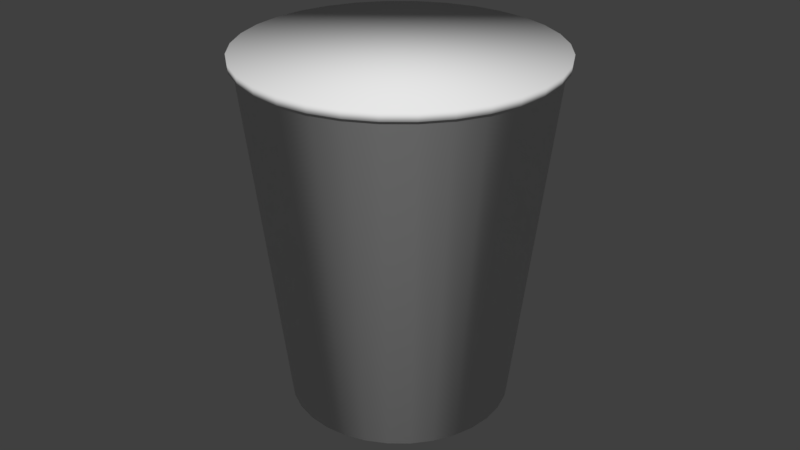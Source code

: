 # Source: cup_noodles.blend  (saved by Blender 2.78.0; exported with 4.5.12 LTS)
import bpy
from mathutils import Matrix  # noqa: F401  (used for matrix-valued properties, if any)

bpy.ops.wm.read_factory_settings(use_empty=True)
scene = bpy.context.scene
scene.name = 'Scene'

# ---- collections
col_collection_1 = bpy.data.collections.new('Collection 1'); scene.collection.children.link(col_collection_1)

# ---- materials (node trees are filled in below, after node groups)
mat_material_001 = bpy.data.materials.new('Material.001')
mat_material_001.alpha_threshold = 0.0
mat_material_001.use_transparent_shadow = False
mat_material_001.roughness = 0.5

# ---- material node trees

# ---- world
world_world = bpy.data.worlds.new('World'); scene.world = world_world
world_world.color = (0.05088, 0.05088, 0.05088)
world_world.use_sun_shadow = False
world_world.sun_shadow_jitter_overblur = 0.0
world_world.cycles.sampling_method = 'MANUAL'

# ---- meshes
me_cylinder = bpy.data.meshes.new('Cylinder')
me_cylinder.from_pydata([(9.754e-08, 0.0335, -0.0535), (1.182e-07, 0.047, 0.0535), (0.006536, 0.03286, -0.0535), (0.00917, 0.0461, 0.0535), (0.01282, 0.03095, -0.0535), (0.01799, 0.04342, 0.0535), (0.01861, 0.02785, -0.0535), (0.02611, 0.03908, 0.0535), (0.02369, 0.02369, -0.0535), (0.03323, 0.03323, 0.0535), (0.02785, 0.01861, -0.0535), (0.03908, 0.02611, 0.0535), (0.03095, 0.01282, -0.0535), (0.04342, 0.01799, 0.0535), (0.03286, 0.006536, -0.0535), (0.0461, 0.009169, 0.0535), (0.0335, 1.297e-07, -0.0535), (0.047, 6.389e-08, 0.0535), (0.03286, -0.006535, -0.0535), (0.0461, -0.009169, 0.0535), (0.03095, -0.01282, -0.0535), (0.04342, -0.01799, 0.0535), (0.02785, -0.01861, -0.0535), (0.03908, -0.02611, 0.0535), (0.02369, -0.02369, -0.0535), (0.03323, -0.03324, 0.0535), (0.01861, -0.02785, -0.0535), (0.02611, -0.03908, 0.0535), (0.01282, -0.03095, -0.0535), (0.01799, -0.04342, 0.0535), (0.006536, -0.03286, -0.0535), (0.00917, -0.0461, 0.0535), (8.662e-08, -0.0335, -0.0535), (1.029e-07, -0.047, 0.0535), (-0.006535, -0.03286, -0.0535), (-0.009169, -0.0461, 0.0535), (-0.01282, -0.03095, -0.0535), (-0.01799, -0.04342, 0.0535), (-0.01861, -0.02785, -0.0535), (-0.02611, -0.03908, 0.0535), (-0.02369, -0.02369, -0.0535), (-0.03323, -0.03324, 0.0535), (-0.02785, -0.01861, -0.0535), (-0.03908, -0.02611, 0.0535), (-0.03095, -0.01282, -0.0535), (-0.04342, -0.01799, 0.0535), (-0.03286, -0.006535, -0.0535), (-0.0461, -0.009169, 0.0535), (-0.0335, 1.595e-07, -0.0535), (-0.047, 1.057e-07, 0.0535), (-0.03286, 0.006536, -0.0535), (-0.0461, 0.009169, 0.0535), (-0.03095, 0.01282, -0.0535), (-0.04342, 0.01799, 0.0535), (-0.02785, 0.01861, -0.0535), (-0.03908, 0.02611, 0.0535), (-0.02369, 0.02369, -0.0535), (-0.03323, 0.03323, 0.0535), (-0.01861, 0.02786, -0.0535), (-0.02611, 0.03908, 0.0535), (-0.01282, 0.03095, -0.0535), (-0.01799, 0.04342, 0.0535), (-0.006535, 0.03286, -0.0535), (-0.009169, 0.0461, 0.0535), (1.177e-07, 0.04669, 0.05088), (0.009109, 0.04579, 0.05088), (0.01787, 0.04313, 0.05088), (0.02594, 0.03882, 0.05088), (0.03301, 0.03301, 0.05088), (0.03882, 0.02594, 0.05088), (0.04313, 0.01787, 0.05088), (0.04579, 0.009108, 0.05088), (0.04669, 6.542e-08, 0.05088), (0.04579, -0.009108, 0.05088), (0.04313, -0.01787, 0.05088), (0.03882, -0.02594, 0.05088), (0.03301, -0.03301, 0.05088), (0.02594, -0.03882, 0.05088), (0.01787, -0.04313, 0.05088), (0.009109, -0.04579, 0.05088), (1.025e-07, -0.04669, 0.05088), (-0.009108, -0.04579, 0.05088), (-0.01787, -0.04313, 0.05088), (-0.02594, -0.03882, 0.05088), (-0.03301, -0.03301, 0.05088), (-0.03882, -0.02594, 0.05088), (-0.04313, -0.01787, 0.05088), (-0.04579, -0.009108, 0.05088), (-0.04669, 1.07e-07, 0.05088), (-0.04579, 0.009108, 0.05088), (-0.04313, 0.01787, 0.05088), (-0.03882, 0.02594, 0.05088), (-0.03301, 0.03301, 0.05088), (-0.02594, 0.03882, 0.05088), (-0.01787, 0.04313, 0.05088), (-0.009108, 0.04579, 0.05088), (0.00886, 0.04454, 0.05062), (0.01738, 0.04196, 0.05062), (0.02523, 0.03776, 0.05062), (0.03211, 0.03211, 0.05062), (0.03776, 0.02523, 0.05062), (0.04196, 0.01738, 0.05062), (0.04454, 0.008859, 0.05062), (0.04541, 7.164e-08, 0.05062), (0.04454, -0.008859, 0.05062), (0.04196, -0.01738, 0.05062), (0.03776, -0.02523, 0.05062), (0.03211, -0.03211, 0.05062), (0.02523, -0.03776, 0.05062), (0.01738, -0.04195, 0.05062), (0.00886, -0.04454, 0.05062), (1.009e-07, -0.04541, 0.05062), (-0.008859, -0.04454, 0.05062), (-0.01738, -0.04195, 0.05062), (-0.02523, -0.03776, 0.05062), (-0.03211, -0.03211, 0.05062), (-0.03776, -0.02523, 0.05062), (-0.04196, -0.01738, 0.05062), (-0.04454, -0.008859, 0.05062), (-0.04541, 1.121e-07, 0.05062), (-0.04454, 0.008859, 0.05062), (-0.04196, 0.01738, 0.05062), (-0.03776, 0.02523, 0.05062), (-0.03211, 0.03211, 0.05062), (-0.02523, 0.03776, 0.05062), (-0.01738, 0.04196, 0.05062), (-0.008859, 0.04454, 0.05062), (1.157e-07, 0.04541, 0.05062)], [], [(64, 1, 3, 65), (65, 3, 5, 66), (66, 5, 7, 67), (67, 7, 9, 68), (68, 9, 11, 69), (69, 11, 13, 70), (70, 13, 15, 71), (71, 15, 17, 72), (72, 17, 19, 73), (73, 19, 21, 74), (74, 21, 23, 75), (75, 23, 25, 76), (76, 25, 27, 77), (77, 27, 29, 78), (78, 29, 31, 79), (79, 31, 33, 80), (80, 33, 35, 81), (81, 35, 37, 82), (82, 37, 39, 83), (83, 39, 41, 84), (84, 41, 43, 85), (85, 43, 45, 86), (86, 45, 47, 87), (87, 47, 49, 88), (88, 49, 51, 89), (89, 51, 53, 90), (90, 53, 55, 91), (91, 55, 57, 92), (92, 57, 59, 93), (93, 59, 61, 94), (3, 1, 63, 61, 59, 57, 55, 53, 51, 49, 47, 45, 43, 41, 39, 37, 35, 33, 31, 29, 27, 25, 23, 21, 19, 17, 15, 13, 11, 9, 7, 5), (94, 61, 63, 95), (95, 63, 1, 64), (0, 2, 4, 6, 8, 10, 12, 14, 16, 18, 20, 22, 24, 26, 28, 30, 32, 34, 36, 38, 40, 42, 44, 46, 48, 50, 52, 54, 56, 58, 60, 62), (126, 95, 64, 127), (125, 94, 95, 126), (124, 93, 94, 125), (123, 92, 93, 124), (122, 91, 92, 123), (121, 90, 91, 122), (120, 89, 90, 121), (119, 88, 89, 120), (118, 87, 88, 119), (117, 86, 87, 118), (116, 85, 86, 117), (115, 84, 85, 116), (114, 83, 84, 115), (113, 82, 83, 114), (112, 81, 82, 113), (111, 80, 81, 112), (110, 79, 80, 111), (109, 78, 79, 110), (108, 77, 78, 109), (107, 76, 77, 108), (106, 75, 76, 107), (105, 74, 75, 106), (104, 73, 74, 105), (103, 72, 73, 104), (102, 71, 72, 103), (101, 70, 71, 102), (100, 69, 70, 101), (99, 68, 69, 100), (98, 67, 68, 99), (97, 66, 67, 98), (96, 65, 66, 97), (127, 64, 65, 96), (0, 127, 96, 2), (2, 96, 97, 4), (4, 97, 98, 6), (6, 98, 99, 8), (8, 99, 100, 10), (10, 100, 101, 12), (12, 101, 102, 14), (14, 102, 103, 16), (16, 103, 104, 18), (18, 104, 105, 20), (20, 105, 106, 22), (22, 106, 107, 24), (24, 107, 108, 26), (26, 108, 109, 28), (28, 109, 110, 30), (30, 110, 111, 32), (32, 111, 112, 34), (34, 112, 113, 36), (36, 113, 114, 38), (38, 114, 115, 40), (40, 115, 116, 42), (42, 116, 117, 44), (44, 117, 118, 46), (46, 118, 119, 48), (48, 119, 120, 50), (50, 120, 121, 52), (52, 121, 122, 54), (54, 122, 123, 56), (56, 123, 124, 58), (58, 124, 125, 60), (60, 125, 126, 62), (62, 126, 127, 0)])
me_cylinder.polygons.foreach_set('use_smooth', [True] * 98)
_uv = me_cylinder.uv_layers.new(name='UVMap')
_uv.uv.foreach_set('vector', [0.9129, 0.5121, 0.9129, 0.5248, 0.852, 0.5248, 0.852, 0.5121, 0.852, 0.5121, 0.852, 0.5248, 0.7911, 0.5248, 0.7911, 0.5121, 0.7911, 0.5121, 0.7911, 0.5248, 0.7303, 0.5248, 0.7303, 0.5121, 0.7303, 0.5121, 0.7303, 0.5248, 0.6694, 0.5248, 0.6694, 0.5121, 0.6694, 0.5121, 0.6694, 0.5248, 0.6086, 0.5248, 0.6086, 0.5121, 0.6086, 0.5121, 0.6086, 0.5248, 0.5477, 0.5248, 0.5477, 0.5121, 0.5477, 0.5121, 0.5477, 0.5248, 0.4869, 0.5248, 0.4869, 0.5121, 0.4869, 0.5121, 0.4869, 0.5248, 0.426, 0.5248, 0.426, 0.5121, 0.426, 0.5121, 0.426, 0.5248, 0.3651, 0.5248, 0.3651, 0.5121, 0.3651, 0.5121, 0.3651, 0.5248, 0.3043, 0.5248, 0.3043, 0.5121, 0.3043, 0.5121, 0.3043, 0.5248, 0.2434, 0.5248, 0.2434, 0.5121, 0.2434, 0.5121, 0.2434, 0.5248, 0.1826, 0.5248, 0.1826, 0.5121, 0.1826, 0.5121, 0.1826, 0.5248, 0.1217, 0.5248, 0.1217, 0.5121, 0.1217, 0.5121, 0.1217, 0.5248, 0.06086, 0.5248, 0.06086, 0.5121, 0.06086, 0.5121, 0.06086, 0.5248, -1.878e-06, 0.5248, -1.878e-06, 0.5121, -1.878e-06, 0.5121, -1.878e-06, 0.5248, -0.06086, 0.5248, -0.06086, 0.5121, -0.06086, 0.5121, -0.06086, 0.5248, -0.1217, 0.5248, -0.1217, 0.5121, -0.1217, 0.5121, -0.1217, 0.5248, -0.1826, 0.5248, -0.1826, 0.5121, -0.1826, 0.5121, -0.1826, 0.5248, -0.2434, 0.5248, -0.2434, 0.5121, -0.2434, 0.5121, -0.2434, 0.5248, -0.3043, 0.5248, -0.3043, 0.5121, -0.3043, 0.5121, -0.3043, 0.5248, -0.3651, 0.5248, -0.3651, 0.5121, -0.3651, 0.5121, -0.3651, 0.5248, -0.426, 0.5248, -0.426, 0.5121, -0.426, 0.5121, -0.426, 0.5248, -0.4869, 0.5248, -0.4869, 0.5121, -0.4869, 0.5121, -0.4869, 0.5248, -0.5477, 0.5248, -0.5477, 0.5121, -0.5477, 0.5121, -0.5477, 0.5248, -0.6086, 0.5248, -0.6086, 0.5121, -0.6086, 0.5121, -0.6086, 0.5248, -0.6694, 0.5248, -0.6694, 0.5121, -0.6694, 0.5121, -0.6694, 0.5248, -0.7303, 0.5248, -0.7303, 0.5121, -0.7303, 0.5121, -0.7303, 0.5248, -0.7911, 0.5248, -0.7911, 0.5121, -0.7911, 0.5121, -0.7911, 0.5248, -0.852, 0.5248, -0.852, 0.5121, -0.852, 0.5121, -0.852, 0.5248, -0.9129, 0.5248, -0.9129, 0.5121, 0.5245, 0.9639, 0.4836, 0.965, 0.4433, 0.9581, 0.4051, 0.9435, 0.3705, 0.9218, 0.3408, 0.8937, 0.3171, 0.8603, 0.3004, 0.823, 0.2914, 0.7831, 0.2902, 0.7422, 0.2971, 0.7019, 0.3117, 0.6637, 0.3334, 0.6291, 0.3615, 0.5994, 0.3949, 0.5757, 0.4322, 0.5591, 0.4721, 0.55, 0.513, 0.5488, 0.5533, 0.5557, 0.5915, 0.5703, 0.6261, 0.592, 0.6558, 0.6201, 0.6795, 0.6535, 0.6962, 0.6908, 0.7052, 0.7307, 0.7064, 0.7716, 0.6995, 0.8119, 0.6849, 0.8501, 0.6632, 0.8847, 0.6351, 0.9144, 0.6017, 0.9381, 0.5644, 0.9548, -0.9129, 0.5121, -0.9129, 0.5248, -0.9737, 0.5248, -0.9737, 0.5121, 0.9737, 0.5121, 0.9737, 0.5248, 0.9129, 0.5248, 0.9129, 0.5121, 0.6489, 0.3566, 0.6653, 0.373, 0.6782, 0.3922, 0.687, 0.4136, 0.6916, 0.4363, 0.6916, 0.4595, 0.687, 0.4822, 0.6782, 0.5036, 0.6653, 0.5229, 0.6489, 0.5393, 0.6297, 0.5521, 0.6083, 0.561, 0.5856, 0.5655, 0.5624, 0.5655, 0.5397, 0.561, 0.5183, 0.5521, 0.499, 0.5393, 0.4826, 0.5229, 0.4698, 0.5036, 0.4609, 0.4822, 0.4564, 0.4595, 0.4564, 0.4363, 0.4609, 0.4136, 0.4698, 0.3922, 0.4826, 0.373, 0.499, 0.3566, 0.5183, 0.3437, 0.5397, 0.3348, 0.5624, 0.3303, 0.5855, 0.3303, 0.6083, 0.3348, 0.6297, 0.3437, 0.9737, 0.5109, 0.9737, 0.5121, 0.9129, 0.5121, 0.9129, 0.5109, -0.9129, 0.5109, -0.9129, 0.5121, -0.9737, 0.5121, -0.9737, 0.5109, -0.852, 0.5109, -0.852, 0.5121, -0.9129, 0.5121, -0.9129, 0.5109, -0.7911, 0.5109, -0.7911, 0.5121, -0.852, 0.5121, -0.852, 0.5109, -0.7303, 0.5109, -0.7303, 0.5121, -0.7911, 0.5121, -0.7911, 0.5109, -0.6694, 0.5109, -0.6694, 0.5121, -0.7303, 0.5121, -0.7303, 0.5109, -0.6086, 0.5109, -0.6086, 0.5121, -0.6694, 0.5121, -0.6694, 0.5109, -0.5477, 0.5109, -0.5477, 0.5121, -0.6086, 0.5121, -0.6086, 0.5109, -0.4869, 0.5109, -0.4869, 0.5121, -0.5477, 0.5121, -0.5477, 0.5109, -0.426, 0.5109, -0.426, 0.5121, -0.4869, 0.5121, -0.4869, 0.5109, -0.3651, 0.5109, -0.3651, 0.5121, -0.426, 0.5121, -0.426, 0.5109, -0.3043, 0.5109, -0.3043, 0.5121, -0.3651, 0.5121, -0.3651, 0.5109, -0.2434, 0.5109, -0.2434, 0.5121, -0.3043, 0.5121, -0.3043, 0.5109, -0.1826, 0.5109, -0.1826, 0.5121, -0.2434, 0.5121, -0.2434, 0.5109, -0.1217, 0.5109, -0.1217, 0.5121, -0.1826, 0.5121, -0.1826, 0.5109, -0.06086, 0.5109, -0.06086, 0.5121, -0.1217, 0.5121, -0.1217, 0.5109, -1.878e-06, 0.5109, -1.878e-06, 0.5121, -0.06086, 0.5121, -0.06086, 0.5109, 0.06086, 0.5109, 0.06086, 0.5121, -1.878e-06, 0.5121, -1.878e-06, 0.5109, 0.1217, 0.5109, 0.1217, 0.5121, 0.06086, 0.5121, 0.06086, 0.5109, 0.1826, 0.5109, 0.1826, 0.5121, 0.1217, 0.5121, 0.1217, 0.5109, 0.2434, 0.5109, 0.2434, 0.5121, 0.1826, 0.5121, 0.1826, 0.5109, 0.3043, 0.5109, 0.3043, 0.5121, 0.2434, 0.5121, 0.2434, 0.5109, 0.3651, 0.5109, 0.3651, 0.5121, 0.3043, 0.5121, 0.3043, 0.5109, 0.426, 0.5109, 0.426, 0.5121, 0.3651, 0.5121, 0.3651, 0.5109, 0.4869, 0.5109, 0.4869, 0.5121, 0.426, 0.5121, 0.426, 0.5109, 0.5477, 0.5109, 0.5477, 0.5121, 0.4869, 0.5121, 0.4869, 0.5109, 0.6086, 0.5109, 0.6086, 0.5121, 0.5477, 0.5121, 0.5477, 0.5109, 0.6694, 0.5109, 0.6694, 0.5121, 0.6086, 0.5121, 0.6086, 0.5109, 0.7303, 0.5109, 0.7303, 0.5121, 0.6694, 0.5121, 0.6694, 0.5109, 0.7911, 0.5109, 0.7911, 0.5121, 0.7303, 0.5121, 0.7303, 0.5109, 0.852, 0.5109, 0.852, 0.5121, 0.7911, 0.5121, 0.7911, 0.5109, 0.9129, 0.5109, 0.9129, 0.5121, 0.852, 0.5121, 0.852, 0.5109, 0.9129, 0.006193, 0.9129, 0.5109, 0.852, 0.5109, 0.852, 0.006193, 0.852, 0.006193, 0.852, 0.5109, 0.7911, 0.5109, 0.7911, 0.006193, 0.7911, 0.006193, 0.7911, 0.5109, 0.7303, 0.5109, 0.7303, 0.006193, 0.7303, 0.006193, 0.7303, 0.5109, 0.6694, 0.5109, 0.6694, 0.006193, 0.6694, 0.006193, 0.6694, 0.5109, 0.6086, 0.5109, 0.6086, 0.006193, 0.6086, 0.006193, 0.6086, 0.5109, 0.5477, 0.5109, 0.5477, 0.006193, 0.5477, 0.006193, 0.5477, 0.5109, 0.4869, 0.5109, 0.4869, 0.006193, 0.4869, 0.006193, 0.4869, 0.5109, 0.426, 0.5109, 0.426, 0.006193, 0.426, 0.006193, 0.426, 0.5109, 0.3651, 0.5109, 0.3651, 0.006193, 0.3651, 0.006193, 0.3651, 0.5109, 0.3043, 0.5109, 0.3043, 0.006193, 0.3043, 0.006193, 0.3043, 0.5109, 0.2434, 0.5109, 0.2434, 0.006193, 0.2434, 0.006193, 0.2434, 0.5109, 0.1826, 0.5109, 0.1826, 0.006193, 0.1826, 0.006193, 0.1826, 0.5109, 0.1217, 0.5109, 0.1217, 0.006193, 0.1217, 0.006193, 0.1217, 0.5109, 0.06086, 0.5109, 0.06086, 0.006193, 0.06086, 0.006193, 0.06086, 0.5109, -1.878e-06, 0.5109, -1.699e-06, 0.006193, -1.699e-06, 0.006193, -1.878e-06, 0.5109, -0.06086, 0.5109, -0.06086, 0.006193, -0.06086, 0.006193, -0.06086, 0.5109, -0.1217, 0.5109, -0.1217, 0.006193, -0.1217, 0.006193, -0.1217, 0.5109, -0.1826, 0.5109, -0.1826, 0.006193, -0.1826, 0.006193, -0.1826, 0.5109, -0.2434, 0.5109, -0.2434, 0.006193, -0.2434, 0.006193, -0.2434, 0.5109, -0.3043, 0.5109, -0.3043, 0.006193, -0.3043, 0.006193, -0.3043, 0.5109, -0.3651, 0.5109, -0.3651, 0.006193, -0.3651, 0.006193, -0.3651, 0.5109, -0.426, 0.5109, -0.426, 0.006193, -0.426, 0.006193, -0.426, 0.5109, -0.4869, 0.5109, -0.4869, 0.006193, -0.4869, 0.006193, -0.4869, 0.5109, -0.5477, 0.5109, -0.5477, 0.006193, -0.5477, 0.006193, -0.5477, 0.5109, -0.6086, 0.5109, -0.6086, 0.006193, -0.6086, 0.006193, -0.6086, 0.5109, -0.6694, 0.5109, -0.6694, 0.006193, -0.6694, 0.006193, -0.6694, 0.5109, -0.7303, 0.5109, -0.7303, 0.006193, -0.7303, 0.006193, -0.7303, 0.5109, -0.7911, 0.5109, -0.7911, 0.006193, -0.7911, 0.006193, -0.7911, 0.5109, -0.852, 0.5109, -0.852, 0.006193, -0.852, 0.006193, -0.852, 0.5109, -0.9129, 0.5109, -0.9129, 0.006193, -0.9129, 0.006193, -0.9129, 0.5109, -0.9737, 0.5109, -0.9737, 0.006193, 0.9737, 0.006193, 0.9737, 0.5109, 0.9129, 0.5109, 0.9129, 0.006193])
me_cylinder.materials.append(mat_material_001)
me_cylinder.use_remesh_preserve_volume = False
me_cylinder.use_remesh_preserve_attributes = False
me_cylinder.use_mirror_vertex_groups = False
me_cylinder.update()

# ---- objects
ob_cylinder = bpy.data.objects.new('Cylinder', me_cylinder)

# ---- transforms, parenting, visibility, modifiers, constraints
ob_cylinder.location = (0.0, 0.0, 0.0)
ob_cylinder.lineart.crease_threshold = 0.0

# ---- collection membership
col_collection_1.objects.link(ob_cylinder)

# ---- scene / render settings (as saved in the file)
scene.frame_start = 1; scene.frame_end = 250; scene.frame_set(1)
scene.render.engine = 'BLENDER_EEVEE_NEXT'
scene.render.resolution_percentage = 50
scene.render.dither_intensity = 0.0
scene.cycles.use_denoising = False
scene.cycles.samples = 128
scene.cycles.sampling_pattern = 'TABULATED_SOBOL'
scene.cycles.light_sampling_threshold = 0.0
scene.cycles.use_adaptive_sampling = False
scene.cycles.use_light_tree = False
scene.cycles.blur_glossy = 0.0
scene.cycles.sample_clamp_indirect = 0.0
scene.view_settings.view_transform = 'Standard'
bpy.context.view_layer.update()

# ---- added for rendering (the .blend has no active camera and no usable light): camera, sun
cam_auto = bpy.data.cameras.new('AutoCamera')
cam_auto.lens = 50.0
cam_auto.sensor_width = 36.0
cam_auto.clip_end = 1000.0
ob_auto_camera = bpy.data.objects.new('AutoCamera', cam_auto)
scene.collection.objects.link(ob_auto_camera)
ob_auto_camera.location = (0.185045, -0.222053, 0.148036)
ob_auto_camera.rotation_euler = (1.09748, -7.21219e-08, 0.694738)
scene.camera = ob_auto_camera
light_auto_sun = bpy.data.lights.new('AutoSun', 'SUN')
light_auto_sun.energy = 3.0
light_auto_sun.angle = 0.0523599
ob_auto_sun = bpy.data.objects.new('AutoSun', light_auto_sun)
scene.collection.objects.link(ob_auto_sun)
ob_auto_sun.rotation_euler = (0.872665, 0.174533, 0.523599)
bpy.context.view_layer.update()
